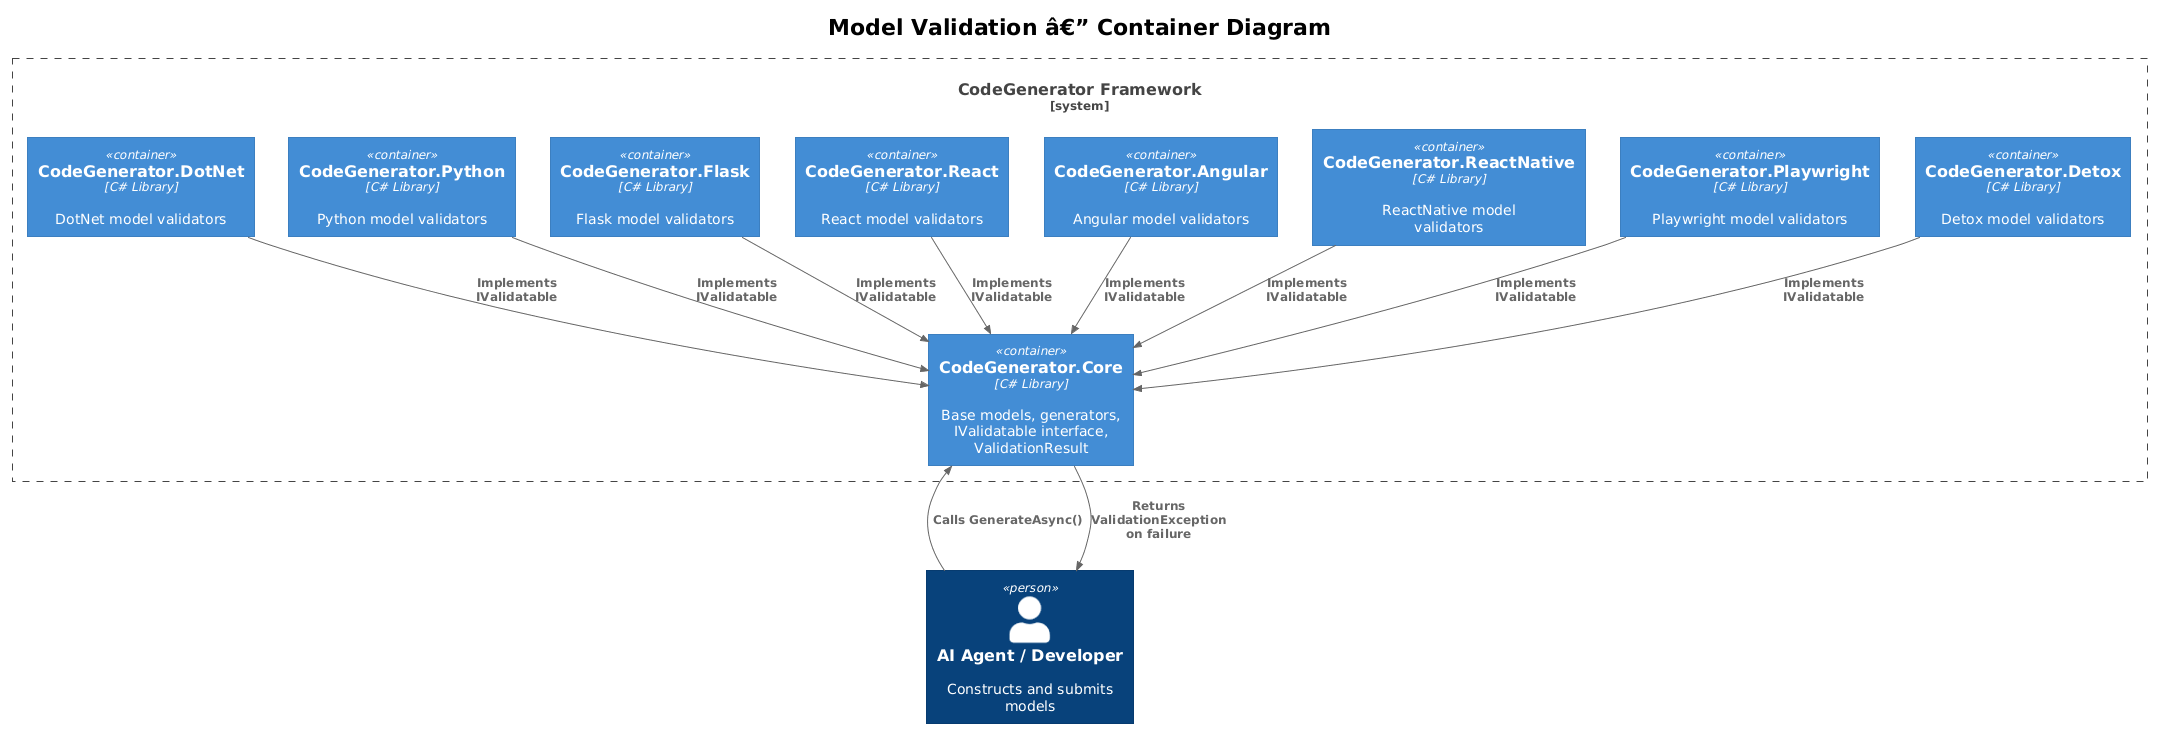

The diagram above was rendered by PlantUML. Its source (embedded in the PNG):
@startuml
!theme plain
!include <C4/C4_Container>

title Model Validation â€” Container Diagram

Person(agent, "AI Agent / Developer", "Constructs and submits models")

System_Boundary(codegen, "CodeGenerator Framework") {
    Container(core, "CodeGenerator.Core", "C# Library", "Base models, generators, IValidatable interface, ValidationResult")
    Container(dotnet, "CodeGenerator.DotNet", "C# Library", "DotNet model validators")
    Container(python, "CodeGenerator.Python", "C# Library", "Python model validators")
    Container(flask, "CodeGenerator.Flask", "C# Library", "Flask model validators")
    Container(react, "CodeGenerator.React", "C# Library", "React model validators")
    Container(angular, "CodeGenerator.Angular", "C# Library", "Angular model validators")
    Container(rn, "CodeGenerator.ReactNative", "C# Library", "ReactNative model validators")
    Container(pw, "CodeGenerator.Playwright", "C# Library", "Playwright model validators")
    Container(detox, "CodeGenerator.Detox", "C# Library", "Detox model validators")
}

Rel(agent, core, "Calls GenerateAsync()")
Rel(core, agent, "Returns ValidationException on failure")

Rel(dotnet, core, "Implements IValidatable")
Rel(python, core, "Implements IValidatable")
Rel(flask, core, "Implements IValidatable")
Rel(react, core, "Implements IValidatable")
Rel(angular, core, "Implements IValidatable")
Rel(rn, core, "Implements IValidatable")
Rel(pw, core, "Implements IValidatable")
Rel(detox, core, "Implements IValidatable")
@enduml